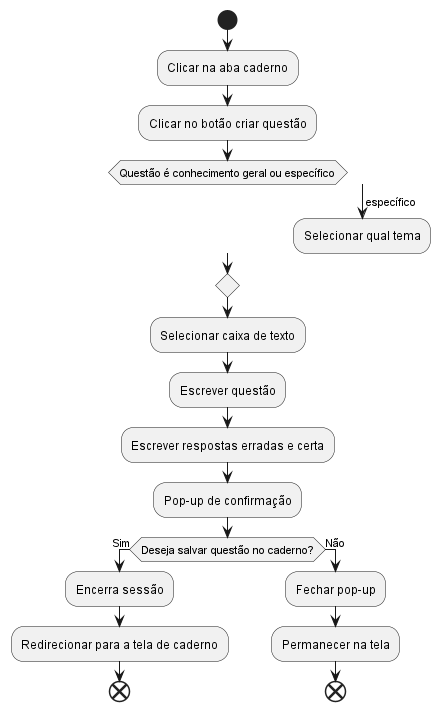

The diagram above was rendered by PlantUML. Its source (embedded in the PNG):
@startuml visualizar_relatório
start
:Clicar na aba caderno;
:Clicar no botão criar questão;
switch (Questão é conhecimento geral ou específico)
case (específico)
	:Selecionar qual tema;
endswitch
:Selecionar caixa de texto;
:Escrever questão;
:Escrever respostas erradas e certa;
:Pop-up de confirmação;
if (Deseja salvar questão no caderno?) then (Sim)
    :Encerra sessão;
    :Redirecionar para a tela de caderno;
    end
else (Não)
    :Fechar pop-up;
    :Permanecer na tela;
    end
@enduml